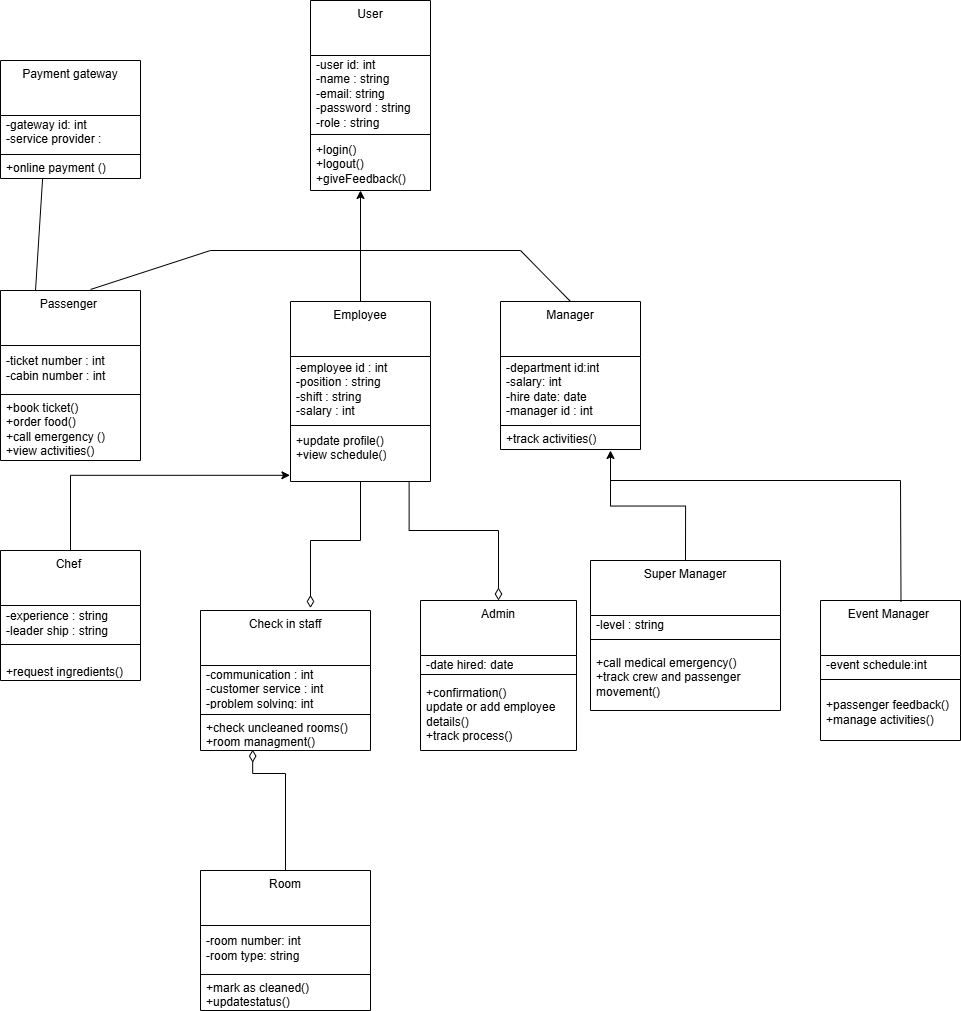

The diagram above was exported from draw.io. Its source (the exported page's mxGraphModel, read from the mxfile embedded in the PNG):
<mxGraphModel dx="2184" dy="1567" grid="1" gridSize="10" guides="1" tooltips="1" connect="1" arrows="1" fold="1" page="1" pageScale="1" pageWidth="1654" pageHeight="2336" math="0" shadow="0">
  <root>
    <mxCell id="0" />
    <mxCell id="1" parent="0" />
    <mxCell id="C53X6jUiO1JOguWNKATB-61" parent="1" style="swimlane;fontStyle=0;align=center;verticalAlign=top;childLayout=stackLayout;horizontal=1;startSize=55;horizontalStack=0;resizeParent=1;resizeParentMax=0;resizeLast=0;collapsible=0;marginBottom=0;html=1;whiteSpace=wrap;" value="User" vertex="1">
      <mxGeometry height="190" width="120" x="430" y="360" as="geometry" />
    </mxCell>
    <mxCell id="C53X6jUiO1JOguWNKATB-65" parent="C53X6jUiO1JOguWNKATB-61" style="text;html=1;strokeColor=none;fillColor=none;align=left;verticalAlign=middle;spacingLeft=4;spacingRight=4;overflow=hidden;rotatable=0;points=[[0,0.5],[1,0.5]];portConstraint=eastwest;whiteSpace=wrap;" value="-user id: int&amp;nbsp;&lt;div&gt;-name : string&amp;nbsp;&lt;/div&gt;&lt;div&gt;-email: string&amp;nbsp;&lt;/div&gt;&lt;div&gt;-password : string&amp;nbsp;&lt;/div&gt;&lt;div&gt;-role : string&amp;nbsp;&lt;/div&gt;" vertex="1">
      <mxGeometry height="75" width="120" y="55" as="geometry" />
    </mxCell>
    <mxCell id="C53X6jUiO1JOguWNKATB-66" parent="C53X6jUiO1JOguWNKATB-61" style="line;strokeWidth=1;fillColor=none;align=left;verticalAlign=middle;spacingTop=-1;spacingLeft=3;spacingRight=3;rotatable=0;labelPosition=right;points=[];portConstraint=eastwest;" value="" vertex="1">
      <mxGeometry height="8" width="120" y="130" as="geometry" />
    </mxCell>
    <mxCell id="C53X6jUiO1JOguWNKATB-68" parent="C53X6jUiO1JOguWNKATB-61" style="text;html=1;strokeColor=none;fillColor=none;align=left;verticalAlign=middle;spacingLeft=4;spacingRight=4;overflow=hidden;rotatable=0;points=[[0,0.5],[1,0.5]];portConstraint=eastwest;whiteSpace=wrap;" value="&lt;div&gt;+login()&lt;/div&gt;&lt;div&gt;+logout()&lt;/div&gt;&lt;div&gt;+giveFeedback()&lt;/div&gt;" vertex="1">
      <mxGeometry height="52" width="120" y="138" as="geometry" />
    </mxCell>
    <mxCell id="C53X6jUiO1JOguWNKATB-72" parent="1" style="swimlane;fontStyle=0;align=center;verticalAlign=top;childLayout=stackLayout;horizontal=1;startSize=55;horizontalStack=0;resizeParent=1;resizeParentMax=0;resizeLast=0;collapsible=0;marginBottom=0;html=1;whiteSpace=wrap;" value="Employee" vertex="1">
      <mxGeometry height="180" width="140" x="410" y="661" as="geometry" />
    </mxCell>
    <mxCell id="C53X6jUiO1JOguWNKATB-76" parent="C53X6jUiO1JOguWNKATB-72" style="text;html=1;strokeColor=none;fillColor=none;align=left;verticalAlign=middle;spacingLeft=4;spacingRight=4;overflow=hidden;rotatable=0;points=[[0,0.5],[1,0.5]];portConstraint=eastwest;whiteSpace=wrap;" value="-employee id : int&amp;nbsp;&lt;div&gt;-position : string&amp;nbsp;&lt;/div&gt;&lt;div&gt;-shift : string&amp;nbsp;&lt;/div&gt;&lt;div&gt;-salary : int&amp;nbsp;&lt;/div&gt;" vertex="1">
      <mxGeometry height="65" width="140" y="55" as="geometry" />
    </mxCell>
    <mxCell id="C53X6jUiO1JOguWNKATB-77" parent="C53X6jUiO1JOguWNKATB-72" style="line;strokeWidth=1;fillColor=none;align=left;verticalAlign=middle;spacingTop=-1;spacingLeft=3;spacingRight=3;rotatable=0;labelPosition=right;points=[];portConstraint=eastwest;" value="" vertex="1">
      <mxGeometry height="8" width="140" y="120" as="geometry" />
    </mxCell>
    <mxCell id="C53X6jUiO1JOguWNKATB-79" parent="C53X6jUiO1JOguWNKATB-72" style="text;html=1;strokeColor=none;fillColor=none;align=left;verticalAlign=middle;spacingLeft=4;spacingRight=4;overflow=hidden;rotatable=0;points=[[0,0.5],[1,0.5]];portConstraint=eastwest;whiteSpace=wrap;" value="+update profile()&lt;div&gt;+view schedule()&lt;/div&gt;&lt;div&gt;&lt;br&gt;&lt;/div&gt;" vertex="1">
      <mxGeometry height="52" width="140" y="128" as="geometry" />
    </mxCell>
    <mxCell id="C53X6jUiO1JOguWNKATB-81" parent="1" style="swimlane;fontStyle=0;align=center;verticalAlign=top;childLayout=stackLayout;horizontal=1;startSize=55;horizontalStack=0;resizeParent=1;resizeParentMax=0;resizeLast=0;collapsible=0;marginBottom=0;html=1;whiteSpace=wrap;" value="Passenger&amp;nbsp;" vertex="1">
      <mxGeometry height="170" width="140" x="120" y="650" as="geometry" />
    </mxCell>
    <mxCell id="C53X6jUiO1JOguWNKATB-85" parent="C53X6jUiO1JOguWNKATB-81" style="text;html=1;strokeColor=none;fillColor=none;align=left;verticalAlign=middle;spacingLeft=4;spacingRight=4;overflow=hidden;rotatable=0;points=[[0,0.5],[1,0.5]];portConstraint=eastwest;whiteSpace=wrap;" value="-ticket number : int&amp;nbsp;&lt;div&gt;-cabin number : int&amp;nbsp;&lt;/div&gt;" vertex="1">
      <mxGeometry height="45" width="140" y="55" as="geometry" />
    </mxCell>
    <mxCell id="C53X6jUiO1JOguWNKATB-86" parent="C53X6jUiO1JOguWNKATB-81" style="line;strokeWidth=1;fillColor=none;align=left;verticalAlign=middle;spacingTop=-1;spacingLeft=3;spacingRight=3;rotatable=0;labelPosition=right;points=[];portConstraint=eastwest;" value="" vertex="1">
      <mxGeometry height="8" width="140" y="100" as="geometry" />
    </mxCell>
    <mxCell id="C53X6jUiO1JOguWNKATB-88" parent="C53X6jUiO1JOguWNKATB-81" style="text;html=1;strokeColor=none;fillColor=none;align=left;verticalAlign=middle;spacingLeft=4;spacingRight=4;overflow=hidden;rotatable=0;points=[[0,0.5],[1,0.5]];portConstraint=eastwest;whiteSpace=wrap;" value="+book ticket()&lt;div&gt;+order food()&lt;/div&gt;&lt;div&gt;+call emergency ()&lt;/div&gt;&lt;div&gt;+view activities()&lt;/div&gt;" vertex="1">
      <mxGeometry height="62" width="140" y="108" as="geometry" />
    </mxCell>
    <mxCell id="C53X6jUiO1JOguWNKATB-90" parent="1" style="swimlane;fontStyle=0;align=center;verticalAlign=top;childLayout=stackLayout;horizontal=1;startSize=55;horizontalStack=0;resizeParent=1;resizeParentMax=0;resizeLast=0;collapsible=0;marginBottom=0;html=1;whiteSpace=wrap;" value="Manager" vertex="1">
      <mxGeometry height="148" width="140" x="620" y="661" as="geometry" />
    </mxCell>
    <mxCell id="C53X6jUiO1JOguWNKATB-94" parent="C53X6jUiO1JOguWNKATB-90" style="text;html=1;strokeColor=none;fillColor=none;align=left;verticalAlign=middle;spacingLeft=4;spacingRight=4;overflow=hidden;rotatable=0;points=[[0,0.5],[1,0.5]];portConstraint=eastwest;whiteSpace=wrap;" value="-department id:int&lt;div&gt;-salary: int&amp;nbsp;&lt;/div&gt;&lt;div&gt;-hire date: date&amp;nbsp;&lt;/div&gt;&lt;div&gt;-manager id : int&lt;/div&gt;" vertex="1">
      <mxGeometry height="65" width="140" y="55" as="geometry" />
    </mxCell>
    <mxCell id="C53X6jUiO1JOguWNKATB-95" parent="C53X6jUiO1JOguWNKATB-90" style="line;strokeWidth=1;fillColor=none;align=left;verticalAlign=middle;spacingTop=-1;spacingLeft=3;spacingRight=3;rotatable=0;labelPosition=right;points=[];portConstraint=eastwest;" value="" vertex="1">
      <mxGeometry height="8" width="140" y="120" as="geometry" />
    </mxCell>
    <mxCell id="C53X6jUiO1JOguWNKATB-97" parent="C53X6jUiO1JOguWNKATB-90" style="text;html=1;strokeColor=none;fillColor=none;align=left;verticalAlign=middle;spacingLeft=4;spacingRight=4;overflow=hidden;rotatable=0;points=[[0,0.5],[1,0.5]];portConstraint=eastwest;whiteSpace=wrap;" value="+track activities()" vertex="1">
      <mxGeometry height="20" width="140" y="128" as="geometry" />
    </mxCell>
    <mxCell id="C53X6jUiO1JOguWNKATB-108" parent="1" style="swimlane;fontStyle=0;align=center;verticalAlign=top;childLayout=stackLayout;horizontal=1;startSize=55;horizontalStack=0;resizeParent=1;resizeParentMax=0;resizeLast=0;collapsible=0;marginBottom=0;html=1;whiteSpace=wrap;" value="Payment gateway" vertex="1">
      <mxGeometry height="118" width="140" x="120" y="420" as="geometry" />
    </mxCell>
    <mxCell id="C53X6jUiO1JOguWNKATB-112" parent="C53X6jUiO1JOguWNKATB-108" style="text;html=1;strokeColor=none;fillColor=none;align=left;verticalAlign=middle;spacingLeft=4;spacingRight=4;overflow=hidden;rotatable=0;points=[[0,0.5],[1,0.5]];portConstraint=eastwest;whiteSpace=wrap;" value="-gateway id: int&amp;nbsp;&lt;div&gt;-service provider : string&amp;nbsp;&lt;/div&gt;&lt;div&gt;&lt;br&gt;&lt;/div&gt;" vertex="1">
      <mxGeometry height="35" width="140" y="55" as="geometry" />
    </mxCell>
    <mxCell id="C53X6jUiO1JOguWNKATB-113" parent="C53X6jUiO1JOguWNKATB-108" style="line;strokeWidth=1;fillColor=none;align=left;verticalAlign=middle;spacingTop=-1;spacingLeft=3;spacingRight=3;rotatable=0;labelPosition=right;points=[];portConstraint=eastwest;" value="" vertex="1">
      <mxGeometry height="8" width="140" y="90" as="geometry" />
    </mxCell>
    <mxCell id="C53X6jUiO1JOguWNKATB-115" parent="C53X6jUiO1JOguWNKATB-108" style="text;html=1;strokeColor=none;fillColor=none;align=left;verticalAlign=middle;spacingLeft=4;spacingRight=4;overflow=hidden;rotatable=0;points=[[0,0.5],[1,0.5]];portConstraint=eastwest;whiteSpace=wrap;" value="+online payment ()" vertex="1">
      <mxGeometry height="20" width="140" y="98" as="geometry" />
    </mxCell>
    <mxCell id="C53X6jUiO1JOguWNKATB-116" parent="1" style="swimlane;fontStyle=0;align=center;verticalAlign=top;childLayout=stackLayout;horizontal=1;startSize=55;horizontalStack=0;resizeParent=1;resizeParentMax=0;resizeLast=0;collapsible=0;marginBottom=0;html=1;whiteSpace=wrap;" value="Chef&amp;nbsp;" vertex="1">
      <mxGeometry height="130" width="140" x="120" y="910" as="geometry" />
    </mxCell>
    <mxCell id="C53X6jUiO1JOguWNKATB-120" parent="C53X6jUiO1JOguWNKATB-116" style="text;html=1;strokeColor=none;fillColor=none;align=left;verticalAlign=middle;spacingLeft=4;spacingRight=4;overflow=hidden;rotatable=0;points=[[0,0.5],[1,0.5]];portConstraint=eastwest;whiteSpace=wrap;" value="-experience : string&amp;nbsp;&lt;div&gt;-leader ship : string&amp;nbsp;&lt;/div&gt;" vertex="1">
      <mxGeometry height="35" width="140" y="55" as="geometry" />
    </mxCell>
    <mxCell id="C53X6jUiO1JOguWNKATB-121" parent="C53X6jUiO1JOguWNKATB-116" style="line;strokeWidth=1;fillColor=none;align=left;verticalAlign=middle;spacingTop=-1;spacingLeft=3;spacingRight=3;rotatable=0;labelPosition=right;points=[];portConstraint=eastwest;" value="" vertex="1">
      <mxGeometry height="8" width="140" y="90" as="geometry" />
    </mxCell>
    <mxCell id="C53X6jUiO1JOguWNKATB-123" parent="C53X6jUiO1JOguWNKATB-116" style="text;html=1;strokeColor=none;fillColor=none;align=left;verticalAlign=middle;spacingLeft=4;spacingRight=4;overflow=hidden;rotatable=0;points=[[0,0.5],[1,0.5]];portConstraint=eastwest;whiteSpace=wrap;" value="&lt;br&gt;+request ingredients()" vertex="1">
      <mxGeometry height="32" width="140" y="98" as="geometry" />
    </mxCell>
    <mxCell id="C53X6jUiO1JOguWNKATB-124" parent="1" style="swimlane;fontStyle=0;align=center;verticalAlign=top;childLayout=stackLayout;horizontal=1;startSize=55;horizontalStack=0;resizeParent=1;resizeParentMax=0;resizeLast=0;collapsible=0;marginBottom=0;html=1;whiteSpace=wrap;" value="Check in staff" vertex="1">
      <mxGeometry height="140" width="170" x="320" y="970" as="geometry" />
    </mxCell>
    <mxCell id="C53X6jUiO1JOguWNKATB-128" parent="C53X6jUiO1JOguWNKATB-124" style="text;html=1;strokeColor=none;fillColor=none;align=left;verticalAlign=middle;spacingLeft=4;spacingRight=4;overflow=hidden;rotatable=0;points=[[0,0.5],[1,0.5]];portConstraint=eastwest;whiteSpace=wrap;" value="-communication : int&lt;div&gt;-customer service : int&amp;nbsp;&lt;/div&gt;&lt;div&gt;-problem solving: int&lt;/div&gt;" vertex="1">
      <mxGeometry height="45" width="170" y="55" as="geometry" />
    </mxCell>
    <mxCell id="C53X6jUiO1JOguWNKATB-129" parent="C53X6jUiO1JOguWNKATB-124" style="line;strokeWidth=1;fillColor=none;align=left;verticalAlign=middle;spacingTop=-1;spacingLeft=3;spacingRight=3;rotatable=0;labelPosition=right;points=[];portConstraint=eastwest;" value="" vertex="1">
      <mxGeometry height="8" width="170" y="100" as="geometry" />
    </mxCell>
    <mxCell id="C53X6jUiO1JOguWNKATB-131" parent="C53X6jUiO1JOguWNKATB-124" style="text;html=1;strokeColor=none;fillColor=none;align=left;verticalAlign=middle;spacingLeft=4;spacingRight=4;overflow=hidden;rotatable=0;points=[[0,0.5],[1,0.5]];portConstraint=eastwest;whiteSpace=wrap;" value="+check uncleaned rooms()&lt;div&gt;+room managment()&lt;/div&gt;" vertex="1">
      <mxGeometry height="32" width="170" y="108" as="geometry" />
    </mxCell>
    <mxCell id="C53X6jUiO1JOguWNKATB-139" parent="1" style="swimlane;fontStyle=0;align=center;verticalAlign=top;childLayout=stackLayout;horizontal=1;startSize=55;horizontalStack=0;resizeParent=1;resizeParentMax=0;resizeLast=0;collapsible=0;marginBottom=0;html=1;whiteSpace=wrap;" value="Admin" vertex="1">
      <mxGeometry height="150" width="156" x="540" y="960" as="geometry" />
    </mxCell>
    <mxCell id="C53X6jUiO1JOguWNKATB-143" parent="C53X6jUiO1JOguWNKATB-139" style="text;html=1;strokeColor=none;fillColor=none;align=left;verticalAlign=middle;spacingLeft=4;spacingRight=4;overflow=hidden;rotatable=0;points=[[0,0.5],[1,0.5]];portConstraint=eastwest;whiteSpace=wrap;" value="-date hired: date" vertex="1">
      <mxGeometry height="15" width="156" y="55" as="geometry" />
    </mxCell>
    <mxCell id="C53X6jUiO1JOguWNKATB-144" parent="C53X6jUiO1JOguWNKATB-139" style="line;strokeWidth=1;fillColor=none;align=left;verticalAlign=middle;spacingTop=-1;spacingLeft=3;spacingRight=3;rotatable=0;labelPosition=right;points=[];portConstraint=eastwest;" value="" vertex="1">
      <mxGeometry height="8" width="156" y="70" as="geometry" />
    </mxCell>
    <mxCell id="C53X6jUiO1JOguWNKATB-146" parent="C53X6jUiO1JOguWNKATB-139" style="text;html=1;strokeColor=none;fillColor=none;align=left;verticalAlign=middle;spacingLeft=4;spacingRight=4;overflow=hidden;rotatable=0;points=[[0,0.5],[1,0.5]];portConstraint=eastwest;whiteSpace=wrap;" value="+confirmation()&lt;div&gt;update or add employee details()&lt;/div&gt;&lt;div&gt;+track process()&lt;/div&gt;" vertex="1">
      <mxGeometry height="72" width="156" y="78" as="geometry" />
    </mxCell>
    <mxCell id="5ERak3VRw4bTFMNsWyfJ-27" edge="1" parent="1" source="C53X6jUiO1JOguWNKATB-174" style="edgeStyle=orthogonalEdgeStyle;rounded=0;orthogonalLoop=1;jettySize=auto;html=1;exitX=0.5;exitY=0;exitDx=0;exitDy=0;">
      <mxGeometry relative="1" as="geometry">
        <mxPoint x="730" y="810" as="targetPoint" />
      </mxGeometry>
    </mxCell>
    <mxCell id="C53X6jUiO1JOguWNKATB-174" parent="1" style="swimlane;fontStyle=0;align=center;verticalAlign=top;childLayout=stackLayout;horizontal=1;startSize=55;horizontalStack=0;resizeParent=1;resizeParentMax=0;resizeLast=0;collapsible=0;marginBottom=0;html=1;whiteSpace=wrap;" value="Super Manager" vertex="1">
      <mxGeometry height="150" width="190" x="710" y="920" as="geometry" />
    </mxCell>
    <mxCell id="C53X6jUiO1JOguWNKATB-178" parent="C53X6jUiO1JOguWNKATB-174" style="text;html=1;strokeColor=none;fillColor=none;align=left;verticalAlign=middle;spacingLeft=4;spacingRight=4;overflow=hidden;rotatable=0;points=[[0,0.5],[1,0.5]];portConstraint=eastwest;whiteSpace=wrap;" value="-level : string" vertex="1">
      <mxGeometry height="20" width="190" y="55" as="geometry" />
    </mxCell>
    <mxCell id="C53X6jUiO1JOguWNKATB-179" parent="C53X6jUiO1JOguWNKATB-174" style="line;strokeWidth=1;fillColor=none;align=left;verticalAlign=middle;spacingTop=-1;spacingLeft=3;spacingRight=3;rotatable=0;labelPosition=right;points=[];portConstraint=eastwest;" value="" vertex="1">
      <mxGeometry height="8" width="190" y="75" as="geometry" />
    </mxCell>
    <mxCell id="C53X6jUiO1JOguWNKATB-181" parent="C53X6jUiO1JOguWNKATB-174" style="text;html=1;strokeColor=none;fillColor=none;align=left;verticalAlign=middle;spacingLeft=4;spacingRight=4;overflow=hidden;rotatable=0;points=[[0,0.5],[1,0.5]];portConstraint=eastwest;whiteSpace=wrap;" value="+call medical emergency()&lt;div&gt;+track crew and passenger movement()&lt;/div&gt;" vertex="1">
      <mxGeometry height="67" width="190" y="83" as="geometry" />
    </mxCell>
    <mxCell id="C53X6jUiO1JOguWNKATB-182" parent="1" style="swimlane;fontStyle=0;align=center;verticalAlign=top;childLayout=stackLayout;horizontal=1;startSize=55;horizontalStack=0;resizeParent=1;resizeParentMax=0;resizeLast=0;collapsible=0;marginBottom=0;html=1;whiteSpace=wrap;" value="Event Manager&amp;nbsp;" vertex="1">
      <mxGeometry height="140" width="140" x="940" y="960" as="geometry" />
    </mxCell>
    <mxCell id="C53X6jUiO1JOguWNKATB-186" parent="C53X6jUiO1JOguWNKATB-182" style="text;html=1;strokeColor=none;fillColor=none;align=left;verticalAlign=middle;spacingLeft=4;spacingRight=4;overflow=hidden;rotatable=0;points=[[0,0.5],[1,0.5]];portConstraint=eastwest;whiteSpace=wrap;" value="-event schedule:int" vertex="1">
      <mxGeometry height="20" width="140" y="55" as="geometry" />
    </mxCell>
    <mxCell id="C53X6jUiO1JOguWNKATB-187" parent="C53X6jUiO1JOguWNKATB-182" style="line;strokeWidth=1;fillColor=none;align=left;verticalAlign=middle;spacingTop=-1;spacingLeft=3;spacingRight=3;rotatable=0;labelPosition=right;points=[];portConstraint=eastwest;" value="" vertex="1">
      <mxGeometry height="8" width="140" y="75" as="geometry" />
    </mxCell>
    <mxCell id="C53X6jUiO1JOguWNKATB-189" parent="C53X6jUiO1JOguWNKATB-182" style="text;html=1;strokeColor=none;fillColor=none;align=left;verticalAlign=middle;spacingLeft=4;spacingRight=4;overflow=hidden;rotatable=0;points=[[0,0.5],[1,0.5]];portConstraint=eastwest;whiteSpace=wrap;" value="+passenger feedback()&lt;div&gt;+manage activities()&lt;/div&gt;" vertex="1">
      <mxGeometry height="57" width="140" y="83" as="geometry" />
    </mxCell>
    <mxCell id="5ERak3VRw4bTFMNsWyfJ-2" edge="1" parent="1" source="C53X6jUiO1JOguWNKATB-81" style="endArrow=none;html=1;rounded=0;entryX=0.301;entryY=0.974;entryDx=0;entryDy=0;entryPerimeter=0;exitX=0.25;exitY=0;exitDx=0;exitDy=0;" target="C53X6jUiO1JOguWNKATB-115" value="">
      <mxGeometry height="50" relative="1" width="50" as="geometry">
        <mxPoint x="140" y="660" as="sourcePoint" />
        <mxPoint x="190" y="590" as="targetPoint" />
      </mxGeometry>
    </mxCell>
    <mxCell id="5ERak3VRw4bTFMNsWyfJ-3" edge="1" parent="1" source="C53X6jUiO1JOguWNKATB-139" style="html=1;startArrow=diamondThin;startFill=0;edgeStyle=elbowEdgeStyle;elbow=vertical;startSize=10;endArrow=none;endFill=0;rounded=0;exitX=0.5;exitY=0;exitDx=0;exitDy=0;entryX=0.833;entryY=1.004;entryDx=0;entryDy=0;entryPerimeter=0;" value="">
      <mxGeometry relative="1" width="160" as="geometry">
        <Array as="points">
          <mxPoint x="562" y="890" />
        </Array>
        <mxPoint x="620" y="940" as="sourcePoint" />
        <mxPoint x="528.6200000000001" y="841.2080000000001" as="targetPoint" />
      </mxGeometry>
    </mxCell>
    <mxCell id="5ERak3VRw4bTFMNsWyfJ-7" edge="1" parent="1" source="C53X6jUiO1JOguWNKATB-124" style="html=1;startArrow=diamondThin;startFill=0;edgeStyle=elbowEdgeStyle;elbow=vertical;startSize=10;endArrow=none;endFill=0;rounded=0;exitX=0.647;exitY=-0.018;exitDx=0;exitDy=0;exitPerimeter=0;" target="C53X6jUiO1JOguWNKATB-79" value="">
      <mxGeometry relative="1" width="160" as="geometry">
        <Array as="points">
          <mxPoint x="387.5" y="900" />
        </Array>
        <mxPoint x="525.5" y="940" as="sourcePoint" />
        <mxPoint x="434.5" y="841" as="targetPoint" />
      </mxGeometry>
    </mxCell>
    <mxCell id="5ERak3VRw4bTFMNsWyfJ-14" edge="1" parent="1" source="C53X6jUiO1JOguWNKATB-131" style="html=1;startArrow=diamondThin;startFill=0;edgeStyle=elbowEdgeStyle;elbow=vertical;startSize=10;endArrow=none;endFill=0;rounded=0;exitX=0.307;exitY=0.972;exitDx=0;exitDy=0;exitPerimeter=0;entryX=0.5;entryY=0;entryDx=0;entryDy=0;" target="5ERak3VRw4bTFMNsWyfJ-15" value="">
      <mxGeometry relative="1" width="160" as="geometry">
        <Array as="points">
          <mxPoint x="367.5" y="1133" />
        </Array>
        <mxPoint x="410" y="1200" as="sourcePoint" />
        <mxPoint x="405" y="1220" as="targetPoint" />
      </mxGeometry>
    </mxCell>
    <mxCell id="5ERak3VRw4bTFMNsWyfJ-15" parent="1" style="swimlane;fontStyle=0;align=center;verticalAlign=top;childLayout=stackLayout;horizontal=1;startSize=55;horizontalStack=0;resizeParent=1;resizeParentMax=0;resizeLast=0;collapsible=0;marginBottom=0;html=1;whiteSpace=wrap;" value="Room" vertex="1">
      <mxGeometry height="140" width="170" x="320" y="1230" as="geometry" />
    </mxCell>
    <mxCell id="5ERak3VRw4bTFMNsWyfJ-16" parent="5ERak3VRw4bTFMNsWyfJ-15" style="text;html=1;strokeColor=none;fillColor=none;align=left;verticalAlign=middle;spacingLeft=4;spacingRight=4;overflow=hidden;rotatable=0;points=[[0,0.5],[1,0.5]];portConstraint=eastwest;whiteSpace=wrap;" value="-room number: int&lt;div&gt;-room type: string&lt;/div&gt;" vertex="1">
      <mxGeometry height="45" width="170" y="55" as="geometry" />
    </mxCell>
    <mxCell id="5ERak3VRw4bTFMNsWyfJ-17" parent="5ERak3VRw4bTFMNsWyfJ-15" style="line;strokeWidth=1;fillColor=none;align=left;verticalAlign=middle;spacingTop=-1;spacingLeft=3;spacingRight=3;rotatable=0;labelPosition=right;points=[];portConstraint=eastwest;" value="" vertex="1">
      <mxGeometry height="8" width="170" y="100" as="geometry" />
    </mxCell>
    <mxCell id="5ERak3VRw4bTFMNsWyfJ-18" parent="5ERak3VRw4bTFMNsWyfJ-15" style="text;html=1;strokeColor=none;fillColor=none;align=left;verticalAlign=middle;spacingLeft=4;spacingRight=4;overflow=hidden;rotatable=0;points=[[0,0.5],[1,0.5]];portConstraint=eastwest;whiteSpace=wrap;" value="+mark as cleaned()&lt;div&gt;+updatestatus()&lt;/div&gt;" vertex="1">
      <mxGeometry height="32" width="170" y="108" as="geometry" />
    </mxCell>
    <mxCell id="5ERak3VRw4bTFMNsWyfJ-21" edge="1" parent="1" source="C53X6jUiO1JOguWNKATB-72" style="edgeStyle=orthogonalEdgeStyle;rounded=0;orthogonalLoop=1;jettySize=auto;html=1;exitX=0.5;exitY=0;exitDx=0;exitDy=0;">
      <mxGeometry relative="1" as="geometry">
        <Array as="points">
          <mxPoint x="480" y="552" />
        </Array>
        <mxPoint x="480" y="550" as="targetPoint" />
      </mxGeometry>
    </mxCell>
    <mxCell id="5ERak3VRw4bTFMNsWyfJ-23" edge="1" parent="1" source="C53X6jUiO1JOguWNKATB-81" style="endArrow=none;html=1;rounded=0;exitX=0.643;exitY=-0.006;exitDx=0;exitDy=0;exitPerimeter=0;" value="">
      <mxGeometry height="50" relative="1" width="50" as="geometry">
        <Array as="points">
          <mxPoint x="330" y="610" />
        </Array>
        <mxPoint x="210" y="640" as="sourcePoint" />
        <mxPoint x="480" y="610" as="targetPoint" />
      </mxGeometry>
    </mxCell>
    <mxCell id="5ERak3VRw4bTFMNsWyfJ-24" edge="1" parent="1" style="endArrow=none;html=1;rounded=0;entryX=0.5;entryY=0;entryDx=0;entryDy=0;" target="C53X6jUiO1JOguWNKATB-90" value="">
      <mxGeometry height="50" relative="1" width="50" as="geometry">
        <Array as="points">
          <mxPoint x="640" y="610" />
        </Array>
        <mxPoint x="480" y="610" as="sourcePoint" />
        <mxPoint x="610" y="590" as="targetPoint" />
      </mxGeometry>
    </mxCell>
    <mxCell id="5ERak3VRw4bTFMNsWyfJ-26" edge="1" parent="1" source="C53X6jUiO1JOguWNKATB-116" style="edgeStyle=orthogonalEdgeStyle;rounded=0;orthogonalLoop=1;jettySize=auto;html=1;exitX=0.5;exitY=0;exitDx=0;exitDy=0;entryX=-0.004;entryY=0.881;entryDx=0;entryDy=0;entryPerimeter=0;" target="C53X6jUiO1JOguWNKATB-79">
      <mxGeometry relative="1" as="geometry" />
    </mxCell>
    <mxCell id="5ERak3VRw4bTFMNsWyfJ-29" edge="1" parent="1" style="endArrow=none;html=1;rounded=0;entryX=0.575;entryY=0.009;entryDx=0;entryDy=0;entryPerimeter=0;" target="C53X6jUiO1JOguWNKATB-182" value="">
      <mxGeometry height="50" relative="1" width="50" as="geometry">
        <Array as="points">
          <mxPoint x="1020" y="840" />
        </Array>
        <mxPoint x="730" y="840" as="sourcePoint" />
        <mxPoint x="1000" y="841" as="targetPoint" />
      </mxGeometry>
    </mxCell>
  </root>
</mxGraphModel>